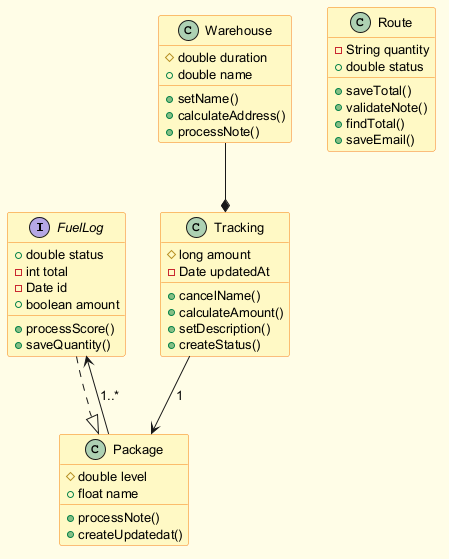

The diagram above was rendered by PlantUML. Its source (embedded in the PNG):
@startuml
skinparam backgroundColor #FFFDE7
skinparam classBackgroundColor #FFF9C4
skinparam classBorderColor #F57F17
skinparam defaultFontSize 13
interface FuelLog {
  +double status
  -int total
  -Date id
  +boolean amount
  +processScore()
  +saveQuantity()
}
class Tracking {
  #long amount
  -Date updatedAt
  +cancelName()
  +calculateAmount()
  +setDescription()
  +createStatus()
}
class Warehouse {
  #double duration
  +double name
  +setName()
  +calculateAddress()
  +processNote()
}
class Package {
  #double level
  +float name
  +processNote()
  +createUpdatedat()
}
class Route {
  -String quantity
  +double status
  +saveTotal()
  +validateNote()
  +findTotal()
  +saveEmail()
}
Warehouse --* Tracking
Tracking --> Package : "1"
Package --> FuelLog : "1..*"
FuelLog ..|> Package
@enduml